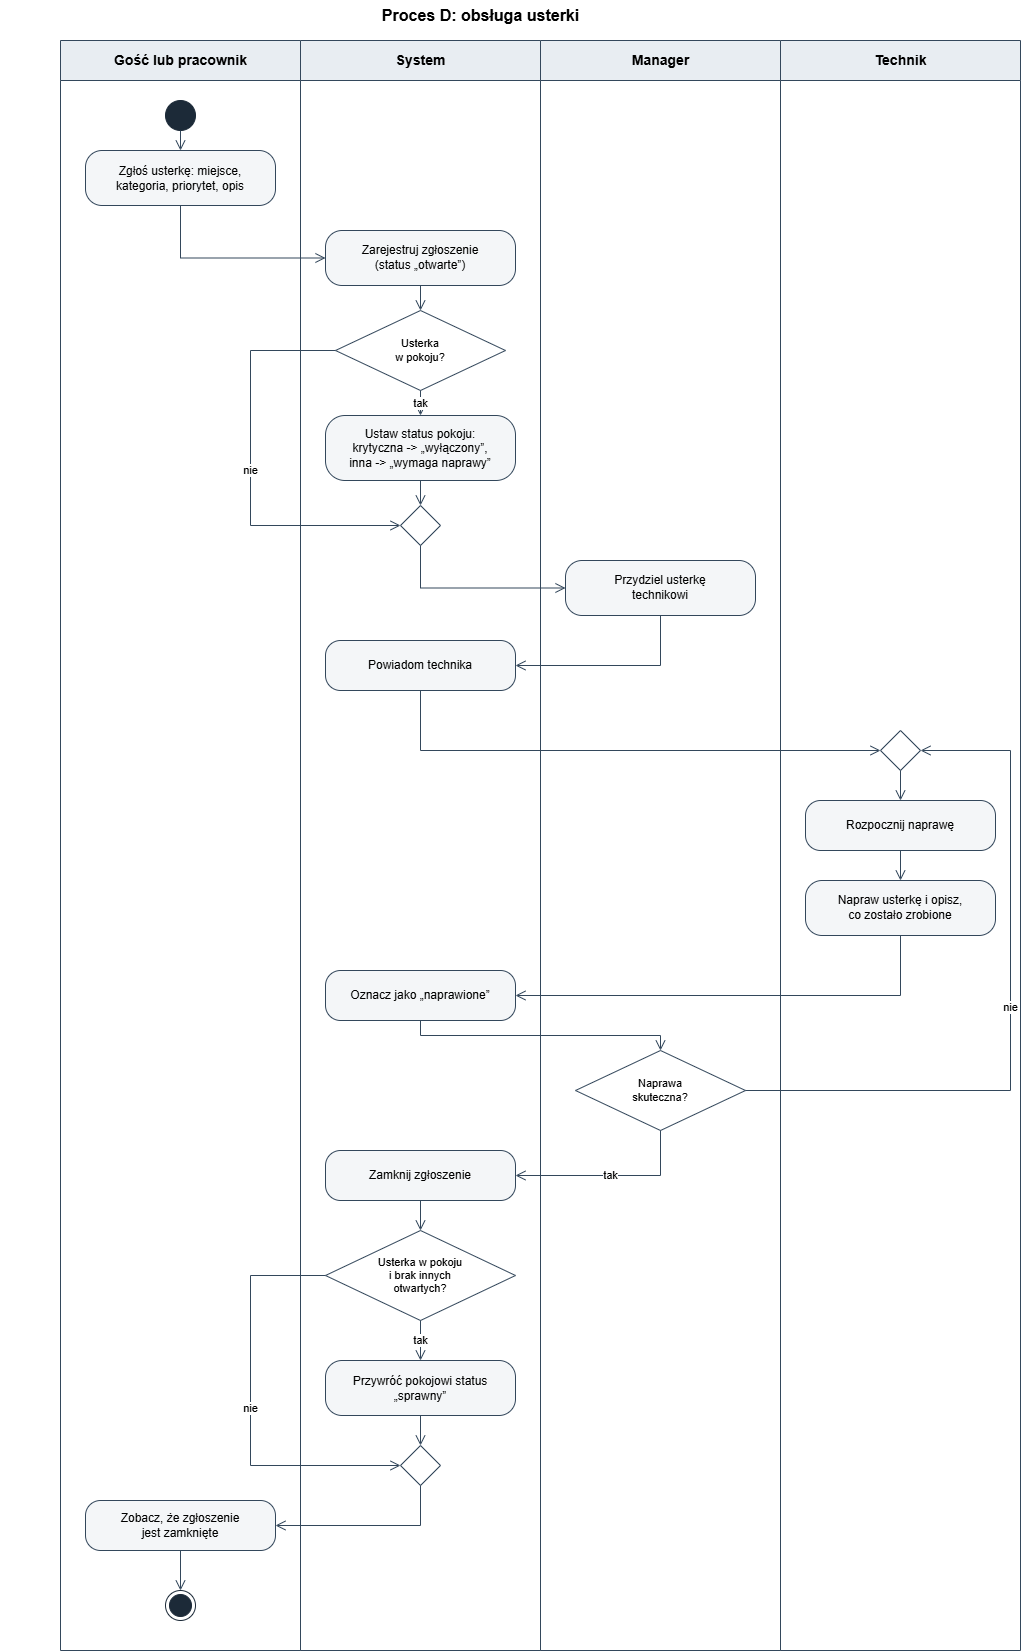

The diagram above was exported from draw.io. Its source (the exported page's mxGraphModel, read from the mxfile embedded in the PNG):
<mxGraphModel dx="2475" dy="3046" grid="1" gridSize="10" guides="1" tooltips="1" connect="1" arrows="1" fold="1" page="1" pageScale="1" pageWidth="1060" pageHeight="1710" math="0" shadow="0">
  <root>
    <mxCell id="0" />
    <mxCell id="1" parent="0" />
    <mxCell id="title" parent="1" style="text;html=1;fontSize=16;fontStyle=1;align=center;verticalAlign=middle;" value="Proces D: obsługa usterki" vertex="1">
      <mxGeometry height="30" width="960" y="-40" as="geometry" />
    </mxCell>
    <mxCell id="L1" parent="1" style="swimlane;html=1;startSize=40;fillColor=#E8EDF2;strokeColor=#33475B;fontStyle=1;fontSize=14;swimlaneFillColor=none;" value="Gość lub pracownik" vertex="1">
      <mxGeometry height="1610" width="240" x="60" as="geometry" />
    </mxCell>
    <mxCell id="start" parent="L1" style="ellipse;html=1;fillColor=#1C2A38;strokeColor=#1C2A38;" value="" vertex="1">
      <mxGeometry height="30" width="30" x="105" y="60" as="geometry" />
    </mxCell>
    <mxCell id="Z1" parent="L1" style="rounded=1;whiteSpace=wrap;html=1;arcSize=30;fillColor=#F4F6F8;strokeColor=#33475B;fontSize=12;" value="Zgłoś usterkę: miejsce,&lt;br&gt;kategoria, priorytet, opis" vertex="1">
      <mxGeometry height="55" width="190" x="25" y="110" as="geometry" />
    </mxCell>
    <mxCell id="Z2" parent="L1" style="rounded=1;whiteSpace=wrap;html=1;arcSize=30;fillColor=#F4F6F8;strokeColor=#33475B;fontSize=12;" value="Zobacz, że zgłoszenie&lt;br&gt;jest zamknięte" vertex="1">
      <mxGeometry height="50" width="190" x="25" y="1460" as="geometry" />
    </mxCell>
    <mxCell id="end" parent="L1" style="ellipse;html=1;shape=endState;fillColor=#1C2A38;strokeColor=#1C2A38;" value="" vertex="1">
      <mxGeometry height="30" width="30" x="105" y="1550" as="geometry" />
    </mxCell>
    <mxCell id="L3" parent="1" style="swimlane;html=1;startSize=40;fillColor=#E8EDF2;strokeColor=#33475B;fontStyle=1;fontSize=14;swimlaneFillColor=none;" value="Manager" vertex="1">
      <mxGeometry height="1610" width="240" x="540" as="geometry" />
    </mxCell>
    <mxCell id="M1" parent="L3" style="rounded=1;whiteSpace=wrap;html=1;arcSize=30;fillColor=#F4F6F8;strokeColor=#33475B;fontSize=12;" value="Przydziel usterkę&lt;br&gt;technikowi" vertex="1">
      <mxGeometry height="55" width="190" x="25" y="520" as="geometry" />
    </mxCell>
    <mxCell id="DM" parent="L3" style="rhombus;whiteSpace=wrap;html=1;fillColor=#FFFFFF;strokeColor=#33475B;fontSize=11;" value="Naprawa&lt;br&gt;skuteczna?" vertex="1">
      <mxGeometry height="80" width="170" x="35" y="1010" as="geometry" />
    </mxCell>
    <mxCell id="L2" parent="L3" style="swimlane;html=1;startSize=40;fillColor=#E8EDF2;strokeColor=#33475B;fontStyle=1;fontSize=14;swimlaneFillColor=none;" value="System" vertex="1">
      <mxGeometry height="1610" width="240" x="-240" as="geometry" />
    </mxCell>
    <mxCell id="S1" parent="L2" style="rounded=1;whiteSpace=wrap;html=1;arcSize=30;fillColor=#F4F6F8;strokeColor=#33475B;fontSize=12;" value="Zarejestruj zgłoszenie&lt;br&gt;(status „otwarte”)" vertex="1">
      <mxGeometry height="55" width="190" x="25" y="190" as="geometry" />
    </mxCell>
    <mxCell id="DS1" parent="L2" style="rhombus;whiteSpace=wrap;html=1;fillColor=#FFFFFF;strokeColor=#33475B;fontSize=11;" value="Usterka&lt;br&gt;w pokoju?" vertex="1">
      <mxGeometry height="80" width="170" x="35" y="270" as="geometry" />
    </mxCell>
    <mxCell id="S2" parent="L2" style="rounded=1;whiteSpace=wrap;html=1;arcSize=30;fillColor=#F4F6F8;strokeColor=#33475B;fontSize=12;" value="Ustaw status pokoju:&lt;br&gt;krytyczna -&amp;gt; „wyłączony”,&lt;br&gt;inna -&amp;gt; „wymaga naprawy”" vertex="1">
      <mxGeometry height="65" width="190" x="25" y="375" as="geometry" />
    </mxCell>
    <mxCell id="MS1" parent="L2" style="rhombus;html=1;fillColor=#FFFFFF;strokeColor=#33475B;" value="" vertex="1">
      <mxGeometry height="40" width="40" x="100" y="465" as="geometry" />
    </mxCell>
    <mxCell id="S3" parent="L2" style="rounded=1;whiteSpace=wrap;html=1;arcSize=30;fillColor=#F4F6F8;strokeColor=#33475B;fontSize=12;" value="Powiadom technika" vertex="1">
      <mxGeometry height="50" width="190" x="25" y="600" as="geometry" />
    </mxCell>
    <mxCell id="S4" parent="L2" style="rounded=1;whiteSpace=wrap;html=1;arcSize=30;fillColor=#F4F6F8;strokeColor=#33475B;fontSize=12;" value="Oznacz jako „naprawione”" vertex="1">
      <mxGeometry height="50" width="190" x="25" y="930" as="geometry" />
    </mxCell>
    <mxCell id="S5" parent="L2" style="rounded=1;whiteSpace=wrap;html=1;arcSize=30;fillColor=#F4F6F8;strokeColor=#33475B;fontSize=12;" value="Zamknij zgłoszenie" vertex="1">
      <mxGeometry height="50" width="190" x="25" y="1110" as="geometry" />
    </mxCell>
    <mxCell id="DS2" parent="L2" style="rhombus;whiteSpace=wrap;html=1;fillColor=#FFFFFF;strokeColor=#33475B;fontSize=11;" value="Usterka w pokoju&lt;br&gt;i brak innych&lt;br&gt;otwartych?" vertex="1">
      <mxGeometry height="90" width="190" x="25" y="1190" as="geometry" />
    </mxCell>
    <mxCell id="S6" parent="L2" style="rounded=1;whiteSpace=wrap;html=1;arcSize=30;fillColor=#F4F6F8;strokeColor=#33475B;fontSize=12;" value="Przywróć pokojowi status&lt;br&gt;„sprawny”" vertex="1">
      <mxGeometry height="55" width="190" x="25" y="1320" as="geometry" />
    </mxCell>
    <mxCell id="MS2" parent="L2" style="rhombus;html=1;fillColor=#FFFFFF;strokeColor=#33475B;" value="" vertex="1">
      <mxGeometry height="40" width="40" x="100" y="1405" as="geometry" />
    </mxCell>
    <mxCell id="e2" edge="1" parent="L2" source="S1" style="edgeStyle=orthogonalEdgeStyle;rounded=0;html=1;endArrow=open;endSize=8;strokeColor=#33475B;fontSize=11;labelBackgroundColor=#FFFFFF;" target="DS1" value="">
      <mxGeometry relative="1" as="geometry" />
    </mxCell>
    <mxCell id="e3" edge="1" parent="L2" source="DS1" style="edgeStyle=orthogonalEdgeStyle;rounded=0;html=1;endArrow=open;endSize=8;strokeColor=#33475B;fontSize=11;labelBackgroundColor=#FFFFFF;exitX=0.5;exitY=1;entryX=0.5;entryY=0;" target="S2" value="tak">
      <mxGeometry relative="1" as="geometry" />
    </mxCell>
    <mxCell id="e4" edge="1" parent="L2" source="DS1" style="edgeStyle=orthogonalEdgeStyle;rounded=0;html=1;endArrow=open;endSize=8;strokeColor=#33475B;fontSize=11;labelBackgroundColor=#FFFFFF;exitX=0;exitY=0.5;entryX=0;entryY=0.5;" target="MS1" value="nie">
      <mxGeometry relative="1" as="geometry">
        <Array as="points">
          <mxPoint x="-50" y="310" />
          <mxPoint x="-50" y="485" />
        </Array>
      </mxGeometry>
    </mxCell>
    <mxCell id="e5" edge="1" parent="L2" source="S2" style="edgeStyle=orthogonalEdgeStyle;rounded=0;html=1;endArrow=open;endSize=8;strokeColor=#33475B;fontSize=11;labelBackgroundColor=#FFFFFF;" target="MS1" value="">
      <mxGeometry relative="1" as="geometry" />
    </mxCell>
    <mxCell id="e15" edge="1" parent="L2" source="S5" style="edgeStyle=orthogonalEdgeStyle;rounded=0;html=1;endArrow=open;endSize=8;strokeColor=#33475B;fontSize=11;labelBackgroundColor=#FFFFFF;" target="DS2" value="">
      <mxGeometry relative="1" as="geometry" />
    </mxCell>
    <mxCell id="e16" edge="1" parent="L2" source="DS2" style="edgeStyle=orthogonalEdgeStyle;rounded=0;html=1;endArrow=open;endSize=8;strokeColor=#33475B;fontSize=11;labelBackgroundColor=#FFFFFF;exitX=0.5;exitY=1;entryX=0.5;entryY=0;" target="S6" value="tak">
      <mxGeometry relative="1" as="geometry" />
    </mxCell>
    <mxCell id="e17" edge="1" parent="L2" source="DS2" style="edgeStyle=orthogonalEdgeStyle;rounded=0;html=1;endArrow=open;endSize=8;strokeColor=#33475B;fontSize=11;labelBackgroundColor=#FFFFFF;exitX=0;exitY=0.5;entryX=0;entryY=0.5;" target="MS2" value="nie">
      <mxGeometry relative="1" as="geometry">
        <Array as="points">
          <mxPoint x="-50" y="1235" />
          <mxPoint x="-50" y="1425" />
        </Array>
      </mxGeometry>
    </mxCell>
    <mxCell id="e18" edge="1" parent="L2" source="S6" style="edgeStyle=orthogonalEdgeStyle;rounded=0;html=1;endArrow=open;endSize=8;strokeColor=#33475B;fontSize=11;labelBackgroundColor=#FFFFFF;" target="MS2" value="">
      <mxGeometry relative="1" as="geometry" />
    </mxCell>
    <mxCell id="e6" edge="1" parent="L3" source="MS1" style="edgeStyle=orthogonalEdgeStyle;rounded=0;html=1;endArrow=open;endSize=8;strokeColor=#33475B;fontSize=11;labelBackgroundColor=#FFFFFF;exitX=0.5;exitY=1;entryX=0;entryY=0.5;" target="M1" value="">
      <mxGeometry relative="1" as="geometry" />
    </mxCell>
    <mxCell id="e7" edge="1" parent="L3" source="M1" style="edgeStyle=orthogonalEdgeStyle;rounded=0;html=1;endArrow=open;endSize=8;strokeColor=#33475B;fontSize=11;labelBackgroundColor=#FFFFFF;exitX=0.5;exitY=1;entryX=1;entryY=0.5;" target="S3" value="">
      <mxGeometry relative="1" as="geometry" />
    </mxCell>
    <mxCell id="e12" edge="1" parent="L3" source="S4" style="edgeStyle=orthogonalEdgeStyle;rounded=0;html=1;endArrow=open;endSize=8;strokeColor=#33475B;fontSize=11;labelBackgroundColor=#FFFFFF;exitX=0.5;exitY=1;entryX=0.5;entryY=0;" target="DM" value="">
      <mxGeometry relative="1" as="geometry" />
    </mxCell>
    <mxCell id="e14" edge="1" parent="L3" source="DM" style="edgeStyle=orthogonalEdgeStyle;rounded=0;html=1;endArrow=open;endSize=8;strokeColor=#33475B;fontSize=11;labelBackgroundColor=#FFFFFF;exitX=0.5;exitY=1;entryX=1;entryY=0.5;" target="S5" value="tak">
      <mxGeometry relative="1" as="geometry" />
    </mxCell>
    <mxCell id="L4" parent="1" style="swimlane;html=1;startSize=40;fillColor=#E8EDF2;strokeColor=#33475B;fontStyle=1;fontSize=14;swimlaneFillColor=none;" value="Technik" vertex="1">
      <mxGeometry height="1610" width="240" x="780" as="geometry" />
    </mxCell>
    <mxCell id="MT" parent="L4" style="rhombus;html=1;fillColor=#FFFFFF;strokeColor=#33475B;" value="" vertex="1">
      <mxGeometry height="40" width="40" x="100" y="690" as="geometry" />
    </mxCell>
    <mxCell id="T1" parent="L4" style="rounded=1;whiteSpace=wrap;html=1;arcSize=30;fillColor=#F4F6F8;strokeColor=#33475B;fontSize=12;" value="Rozpocznij naprawę" vertex="1">
      <mxGeometry height="50" width="190" x="25" y="760" as="geometry" />
    </mxCell>
    <mxCell id="T2" parent="L4" style="rounded=1;whiteSpace=wrap;html=1;arcSize=30;fillColor=#F4F6F8;strokeColor=#33475B;fontSize=12;" value="Napraw usterkę i opisz,&lt;br&gt;co zostało zrobione" vertex="1">
      <mxGeometry height="55" width="190" x="25" y="840" as="geometry" />
    </mxCell>
    <mxCell id="e0" edge="1" parent="1" source="start" style="edgeStyle=orthogonalEdgeStyle;rounded=0;html=1;endArrow=open;endSize=8;strokeColor=#33475B;fontSize=11;labelBackgroundColor=#FFFFFF;" target="Z1" value="">
      <mxGeometry relative="1" as="geometry" />
    </mxCell>
    <mxCell id="e1" edge="1" parent="1" source="Z1" style="edgeStyle=orthogonalEdgeStyle;rounded=0;html=1;endArrow=open;endSize=8;strokeColor=#33475B;fontSize=11;labelBackgroundColor=#FFFFFF;exitX=0.5;exitY=1;entryX=0;entryY=0.5;" target="S1" value="">
      <mxGeometry relative="1" as="geometry" />
    </mxCell>
    <mxCell id="e8" edge="1" parent="1" source="S3" style="edgeStyle=orthogonalEdgeStyle;rounded=0;html=1;endArrow=open;endSize=8;strokeColor=#33475B;fontSize=11;labelBackgroundColor=#FFFFFF;exitX=0.5;exitY=1;entryX=0;entryY=0.5;" target="MT" value="">
      <mxGeometry relative="1" as="geometry" />
    </mxCell>
    <mxCell id="e9" edge="1" parent="1" source="MT" style="edgeStyle=orthogonalEdgeStyle;rounded=0;html=1;endArrow=open;endSize=8;strokeColor=#33475B;fontSize=11;labelBackgroundColor=#FFFFFF;" target="T1" value="">
      <mxGeometry relative="1" as="geometry" />
    </mxCell>
    <mxCell id="e10" edge="1" parent="1" source="T1" style="edgeStyle=orthogonalEdgeStyle;rounded=0;html=1;endArrow=open;endSize=8;strokeColor=#33475B;fontSize=11;labelBackgroundColor=#FFFFFF;" target="T2" value="">
      <mxGeometry relative="1" as="geometry" />
    </mxCell>
    <mxCell id="e11" edge="1" parent="1" source="T2" style="edgeStyle=orthogonalEdgeStyle;rounded=0;html=1;endArrow=open;endSize=8;strokeColor=#33475B;fontSize=11;labelBackgroundColor=#FFFFFF;exitX=0.5;exitY=1;entryX=1;entryY=0.5;" target="S4" value="">
      <mxGeometry relative="1" as="geometry" />
    </mxCell>
    <mxCell id="e13" edge="1" parent="1" source="DM" style="edgeStyle=orthogonalEdgeStyle;rounded=0;html=1;endArrow=open;endSize=8;strokeColor=#33475B;fontSize=11;labelBackgroundColor=#FFFFFF;exitX=1;exitY=0.5;entryX=1;entryY=0.5;" target="MT" value="nie">
      <mxGeometry relative="1" as="geometry">
        <Array as="points">
          <mxPoint x="1010" y="1050" />
          <mxPoint x="1010" y="710" />
        </Array>
      </mxGeometry>
    </mxCell>
    <mxCell id="e19" edge="1" parent="1" source="MS2" style="edgeStyle=orthogonalEdgeStyle;rounded=0;html=1;endArrow=open;endSize=8;strokeColor=#33475B;fontSize=11;labelBackgroundColor=#FFFFFF;exitX=0.5;exitY=1;entryX=1;entryY=0.5;" target="Z2" value="">
      <mxGeometry relative="1" as="geometry" />
    </mxCell>
    <mxCell id="e20" edge="1" parent="1" source="Z2" style="edgeStyle=orthogonalEdgeStyle;rounded=0;html=1;endArrow=open;endSize=8;strokeColor=#33475B;fontSize=11;labelBackgroundColor=#FFFFFF;" target="end" value="">
      <mxGeometry relative="1" as="geometry" />
    </mxCell>
  </root>
</mxGraphModel>